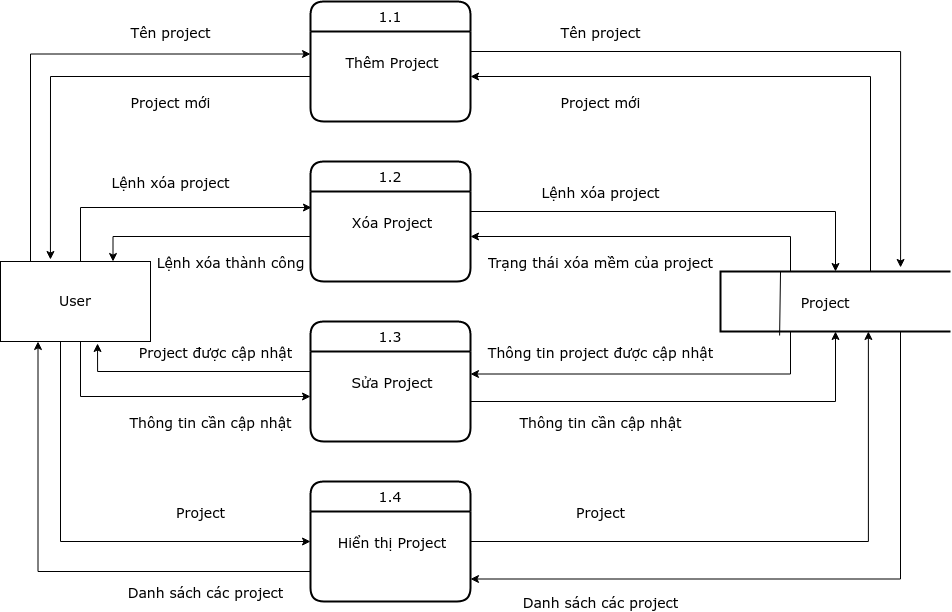

The diagram above was exported from draw.io. Its source (the exported page's mxGraphModel, read from the mxfile embedded in the PNG):
<mxGraphModel dx="868" dy="492" grid="1" gridSize="10" guides="1" tooltips="1" connect="1" arrows="1" fold="1" page="1" pageScale="1" pageWidth="850" pageHeight="1100" math="0" shadow="0">
  <root>
    <mxCell id="0" />
    <mxCell id="1" parent="0" />
    <mxCell id="UiDmll6O5oxjAPn6PNG--16" style="edgeStyle=orthogonalEdgeStyle;rounded=0;orthogonalLoop=1;jettySize=auto;html=1;entryX=0;entryY=0.25;entryDx=0;entryDy=0;fontFamily=Verdana;fontSize=14;" parent="1" source="UiDmll6O5oxjAPn6PNG--1" target="UiDmll6O5oxjAPn6PNG--3" edge="1">
      <mxGeometry relative="1" as="geometry">
        <Array as="points">
          <mxPoint x="80" y="83" />
        </Array>
      </mxGeometry>
    </mxCell>
    <mxCell id="UiDmll6O5oxjAPn6PNG--20" style="edgeStyle=orthogonalEdgeStyle;rounded=0;orthogonalLoop=1;jettySize=auto;html=1;entryX=0.006;entryY=0.178;entryDx=0;entryDy=0;entryPerimeter=0;fontFamily=Verdana;fontSize=14;" parent="1" source="UiDmll6O5oxjAPn6PNG--1" target="UiDmll6O5oxjAPn6PNG--5" edge="1">
      <mxGeometry relative="1" as="geometry">
        <Array as="points">
          <mxPoint x="130" y="236" />
        </Array>
      </mxGeometry>
    </mxCell>
    <mxCell id="UiDmll6O5oxjAPn6PNG--24" style="edgeStyle=orthogonalEdgeStyle;rounded=0;orthogonalLoop=1;jettySize=auto;html=1;entryX=0;entryY=0.5;entryDx=0;entryDy=0;fontFamily=Verdana;fontSize=14;" parent="1" source="UiDmll6O5oxjAPn6PNG--1" target="UiDmll6O5oxjAPn6PNG--7" edge="1">
      <mxGeometry relative="1" as="geometry">
        <Array as="points">
          <mxPoint x="130" y="425" />
        </Array>
      </mxGeometry>
    </mxCell>
    <mxCell id="UiDmll6O5oxjAPn6PNG--28" style="edgeStyle=orthogonalEdgeStyle;rounded=0;orthogonalLoop=1;jettySize=auto;html=1;entryX=0;entryY=0.5;entryDx=0;entryDy=0;fontFamily=Verdana;fontSize=14;" parent="1" source="UiDmll6O5oxjAPn6PNG--1" target="UiDmll6O5oxjAPn6PNG--8" edge="1">
      <mxGeometry relative="1" as="geometry">
        <Array as="points">
          <mxPoint x="110" y="570" />
        </Array>
      </mxGeometry>
    </mxCell>
    <mxCell id="UiDmll6O5oxjAPn6PNG--1" value="&lt;font style=&quot;font-size: 14px&quot; face=&quot;Verdana&quot;&gt;User&lt;/font&gt;" style="rounded=0;whiteSpace=wrap;html=1;" parent="1" vertex="1">
      <mxGeometry x="50" y="290" width="150" height="80" as="geometry" />
    </mxCell>
    <mxCell id="UiDmll6O5oxjAPn6PNG--2" value="1.1" style="swimlane;childLayout=stackLayout;horizontal=1;startSize=30;horizontalStack=0;rounded=1;fontSize=14;fontStyle=0;strokeWidth=2;resizeParent=0;resizeLast=1;shadow=0;dashed=0;align=center;fontFamily=Verdana;" parent="1" vertex="1">
      <mxGeometry x="360" y="30" width="160" height="120" as="geometry" />
    </mxCell>
    <mxCell id="UiDmll6O5oxjAPn6PNG--3" value="&#10;Thêm Project" style="align=center;strokeColor=none;fillColor=none;spacingLeft=4;fontSize=14;verticalAlign=top;resizable=0;rotatable=0;part=1;fontFamily=Verdana;" parent="UiDmll6O5oxjAPn6PNG--2" vertex="1">
      <mxGeometry y="30" width="160" height="90" as="geometry" />
    </mxCell>
    <mxCell id="UiDmll6O5oxjAPn6PNG--4" value="1.2" style="swimlane;childLayout=stackLayout;horizontal=1;startSize=30;horizontalStack=0;rounded=1;fontSize=14;fontStyle=0;strokeWidth=2;resizeParent=0;resizeLast=1;shadow=0;dashed=0;align=center;fontFamily=Verdana;" parent="1" vertex="1">
      <mxGeometry x="360" y="190" width="160" height="120" as="geometry" />
    </mxCell>
    <mxCell id="UiDmll6O5oxjAPn6PNG--5" value="&#10;Xóa Project" style="align=center;strokeColor=none;fillColor=none;spacingLeft=4;fontSize=14;verticalAlign=top;resizable=0;rotatable=0;part=1;fontFamily=Verdana;" parent="UiDmll6O5oxjAPn6PNG--4" vertex="1">
      <mxGeometry y="30" width="160" height="90" as="geometry" />
    </mxCell>
    <mxCell id="UiDmll6O5oxjAPn6PNG--6" value="1.3" style="swimlane;childLayout=stackLayout;horizontal=1;startSize=30;horizontalStack=0;rounded=1;fontSize=14;fontStyle=0;strokeWidth=2;resizeParent=0;resizeLast=1;shadow=0;dashed=0;align=center;fontFamily=Verdana;" parent="1" vertex="1">
      <mxGeometry x="360" y="350" width="160" height="120" as="geometry" />
    </mxCell>
    <mxCell id="UiDmll6O5oxjAPn6PNG--7" value="&#10;Sửa Project" style="align=center;strokeColor=none;fillColor=none;spacingLeft=4;fontSize=14;verticalAlign=top;resizable=0;rotatable=0;part=1;fontFamily=Verdana;" parent="UiDmll6O5oxjAPn6PNG--6" vertex="1">
      <mxGeometry y="30" width="160" height="90" as="geometry" />
    </mxCell>
    <mxCell id="UiDmll6O5oxjAPn6PNG--8" value="1.4" style="swimlane;childLayout=stackLayout;horizontal=1;startSize=30;horizontalStack=0;rounded=1;fontSize=14;fontStyle=0;strokeWidth=2;resizeParent=0;resizeLast=1;shadow=0;dashed=0;align=center;fontFamily=Verdana;" parent="1" vertex="1">
      <mxGeometry x="360" y="510" width="160" height="120" as="geometry" />
    </mxCell>
    <mxCell id="UiDmll6O5oxjAPn6PNG--9" value="&#10;Hiển thị Project" style="align=center;strokeColor=none;fillColor=none;spacingLeft=4;fontSize=14;verticalAlign=top;resizable=0;rotatable=0;part=1;fontFamily=Verdana;" parent="UiDmll6O5oxjAPn6PNG--8" vertex="1">
      <mxGeometry y="30" width="160" height="90" as="geometry" />
    </mxCell>
    <mxCell id="UiDmll6O5oxjAPn6PNG--34" style="edgeStyle=orthogonalEdgeStyle;rounded=0;orthogonalLoop=1;jettySize=auto;html=1;entryX=1;entryY=0.5;entryDx=0;entryDy=0;fontFamily=Verdana;fontSize=14;" parent="1" source="UiDmll6O5oxjAPn6PNG--10" target="UiDmll6O5oxjAPn6PNG--3" edge="1">
      <mxGeometry relative="1" as="geometry">
        <Array as="points">
          <mxPoint x="920" y="105" />
        </Array>
      </mxGeometry>
    </mxCell>
    <mxCell id="UiDmll6O5oxjAPn6PNG--38" style="edgeStyle=orthogonalEdgeStyle;rounded=0;orthogonalLoop=1;jettySize=auto;html=1;entryX=1;entryY=0.5;entryDx=0;entryDy=0;fontFamily=Verdana;fontSize=14;" parent="1" source="UiDmll6O5oxjAPn6PNG--10" target="UiDmll6O5oxjAPn6PNG--5" edge="1">
      <mxGeometry relative="1" as="geometry">
        <Array as="points">
          <mxPoint x="840" y="265" />
        </Array>
      </mxGeometry>
    </mxCell>
    <mxCell id="UiDmll6O5oxjAPn6PNG--42" style="edgeStyle=orthogonalEdgeStyle;rounded=0;orthogonalLoop=1;jettySize=auto;html=1;entryX=1;entryY=0.25;entryDx=0;entryDy=0;fontFamily=Verdana;fontSize=14;" parent="1" source="UiDmll6O5oxjAPn6PNG--10" target="UiDmll6O5oxjAPn6PNG--7" edge="1">
      <mxGeometry relative="1" as="geometry">
        <Array as="points">
          <mxPoint x="840" y="403" />
        </Array>
      </mxGeometry>
    </mxCell>
    <mxCell id="UiDmll6O5oxjAPn6PNG--45" style="edgeStyle=orthogonalEdgeStyle;rounded=0;orthogonalLoop=1;jettySize=auto;html=1;entryX=1;entryY=0.75;entryDx=0;entryDy=0;fontFamily=Verdana;fontSize=14;" parent="1" source="UiDmll6O5oxjAPn6PNG--10" target="UiDmll6O5oxjAPn6PNG--9" edge="1">
      <mxGeometry relative="1" as="geometry">
        <Array as="points">
          <mxPoint x="950" y="608" />
        </Array>
      </mxGeometry>
    </mxCell>
    <mxCell id="UiDmll6O5oxjAPn6PNG--10" value="&amp;nbsp;&amp;nbsp;&amp;nbsp;&amp;nbsp;&amp;nbsp;&amp;nbsp;&amp;nbsp;&amp;nbsp;&amp;nbsp;&amp;nbsp;&amp;nbsp;&amp;nbsp;&amp;nbsp;&amp;nbsp;&amp;nbsp; Project" style="strokeWidth=2;html=1;shape=mxgraph.flowchart.annotation_1;align=left;pointerEvents=1;fontFamily=Verdana;fontSize=14;" parent="1" vertex="1">
      <mxGeometry x="770" y="300" width="230" height="60" as="geometry" />
    </mxCell>
    <mxCell id="UiDmll6O5oxjAPn6PNG--15" value="" style="endArrow=none;html=1;rounded=0;fontFamily=Verdana;fontSize=14;entryX=0.261;entryY=0;entryDx=0;entryDy=0;entryPerimeter=0;exitX=0.257;exitY=1.067;exitDx=0;exitDy=0;exitPerimeter=0;" parent="1" source="UiDmll6O5oxjAPn6PNG--10" target="UiDmll6O5oxjAPn6PNG--10" edge="1">
      <mxGeometry relative="1" as="geometry">
        <mxPoint x="540" y="370" as="sourcePoint" />
        <mxPoint x="700" y="370" as="targetPoint" />
      </mxGeometry>
    </mxCell>
    <mxCell id="UiDmll6O5oxjAPn6PNG--17" value="Tên project" style="text;html=1;align=center;verticalAlign=middle;resizable=0;points=[];autosize=1;fontSize=14;fontFamily=Verdana;" parent="1" vertex="1">
      <mxGeometry x="170" y="50" width="100" height="20" as="geometry" />
    </mxCell>
    <mxCell id="UiDmll6O5oxjAPn6PNG--18" style="edgeStyle=orthogonalEdgeStyle;rounded=0;orthogonalLoop=1;jettySize=auto;html=1;entryX=0.333;entryY=-0.025;entryDx=0;entryDy=0;entryPerimeter=0;fontFamily=Verdana;fontSize=14;" parent="1" source="UiDmll6O5oxjAPn6PNG--3" target="UiDmll6O5oxjAPn6PNG--1" edge="1">
      <mxGeometry relative="1" as="geometry" />
    </mxCell>
    <mxCell id="UiDmll6O5oxjAPn6PNG--19" value="&lt;div&gt;Project mới&lt;/div&gt;" style="text;html=1;align=center;verticalAlign=middle;resizable=0;points=[];autosize=1;fontSize=14;fontFamily=Verdana;" parent="1" vertex="1">
      <mxGeometry x="170" y="120" width="100" height="20" as="geometry" />
    </mxCell>
    <mxCell id="UiDmll6O5oxjAPn6PNG--21" value="Lệnh xóa project" style="text;html=1;align=center;verticalAlign=middle;resizable=0;points=[];autosize=1;fontSize=14;fontFamily=Verdana;" parent="1" vertex="1">
      <mxGeometry x="155" y="200" width="130" height="20" as="geometry" />
    </mxCell>
    <mxCell id="UiDmll6O5oxjAPn6PNG--22" style="edgeStyle=orthogonalEdgeStyle;rounded=0;orthogonalLoop=1;jettySize=auto;html=1;entryX=0.75;entryY=0;entryDx=0;entryDy=0;fontFamily=Verdana;fontSize=14;" parent="1" source="UiDmll6O5oxjAPn6PNG--5" target="UiDmll6O5oxjAPn6PNG--1" edge="1">
      <mxGeometry relative="1" as="geometry" />
    </mxCell>
    <mxCell id="UiDmll6O5oxjAPn6PNG--23" value="Lệnh xóa thành công" style="text;html=1;align=center;verticalAlign=middle;resizable=0;points=[];autosize=1;fontSize=14;fontFamily=Verdana;" parent="1" vertex="1">
      <mxGeometry x="200" y="280" width="160" height="20" as="geometry" />
    </mxCell>
    <mxCell id="UiDmll6O5oxjAPn6PNG--25" style="edgeStyle=orthogonalEdgeStyle;rounded=0;orthogonalLoop=1;jettySize=auto;html=1;entryX=0.647;entryY=1.025;entryDx=0;entryDy=0;entryPerimeter=0;fontFamily=Verdana;fontSize=14;" parent="1" source="UiDmll6O5oxjAPn6PNG--7" target="UiDmll6O5oxjAPn6PNG--1" edge="1">
      <mxGeometry relative="1" as="geometry">
        <Array as="points">
          <mxPoint x="147" y="400" />
        </Array>
      </mxGeometry>
    </mxCell>
    <mxCell id="UiDmll6O5oxjAPn6PNG--26" value="Thông tin cần cập nhật" style="text;html=1;align=center;verticalAlign=middle;resizable=0;points=[];autosize=1;fontSize=14;fontFamily=Verdana;" parent="1" vertex="1">
      <mxGeometry x="170" y="440" width="180" height="20" as="geometry" />
    </mxCell>
    <mxCell id="UiDmll6O5oxjAPn6PNG--27" value="Project được cập nhật" style="text;html=1;align=center;verticalAlign=middle;resizable=0;points=[];autosize=1;fontSize=14;fontFamily=Verdana;" parent="1" vertex="1">
      <mxGeometry x="180" y="370" width="170" height="20" as="geometry" />
    </mxCell>
    <mxCell id="UiDmll6O5oxjAPn6PNG--29" style="edgeStyle=orthogonalEdgeStyle;rounded=0;orthogonalLoop=1;jettySize=auto;html=1;entryX=0.25;entryY=1;entryDx=0;entryDy=0;fontFamily=Verdana;fontSize=14;" parent="1" source="UiDmll6O5oxjAPn6PNG--9" target="UiDmll6O5oxjAPn6PNG--1" edge="1">
      <mxGeometry relative="1" as="geometry">
        <Array as="points">
          <mxPoint x="88" y="600" />
        </Array>
      </mxGeometry>
    </mxCell>
    <mxCell id="UiDmll6O5oxjAPn6PNG--30" value="Danh sách các project" style="text;html=1;align=center;verticalAlign=middle;resizable=0;points=[];autosize=1;fontSize=14;fontFamily=Verdana;" parent="1" vertex="1">
      <mxGeometry x="170" y="610" width="170" height="20" as="geometry" />
    </mxCell>
    <mxCell id="UiDmll6O5oxjAPn6PNG--31" value="Project" style="text;html=1;align=center;verticalAlign=middle;resizable=0;points=[];autosize=1;fontSize=14;fontFamily=Verdana;" parent="1" vertex="1">
      <mxGeometry x="220" y="530" width="60" height="20" as="geometry" />
    </mxCell>
    <mxCell id="UiDmll6O5oxjAPn6PNG--32" style="edgeStyle=orthogonalEdgeStyle;rounded=0;orthogonalLoop=1;jettySize=auto;html=1;entryX=0.783;entryY=-0.067;entryDx=0;entryDy=0;entryPerimeter=0;fontFamily=Verdana;fontSize=14;" parent="1" source="UiDmll6O5oxjAPn6PNG--3" target="UiDmll6O5oxjAPn6PNG--10" edge="1">
      <mxGeometry relative="1" as="geometry">
        <Array as="points">
          <mxPoint x="950" y="80" />
        </Array>
      </mxGeometry>
    </mxCell>
    <mxCell id="UiDmll6O5oxjAPn6PNG--33" value="Tên project" style="text;html=1;align=center;verticalAlign=middle;resizable=0;points=[];autosize=1;fontSize=14;fontFamily=Verdana;" parent="1" vertex="1">
      <mxGeometry x="600" y="50" width="100" height="20" as="geometry" />
    </mxCell>
    <mxCell id="UiDmll6O5oxjAPn6PNG--35" value="&lt;div&gt;Project mới&lt;/div&gt;" style="text;html=1;align=center;verticalAlign=middle;resizable=0;points=[];autosize=1;fontSize=14;fontFamily=Verdana;" parent="1" vertex="1">
      <mxGeometry x="600" y="120" width="100" height="20" as="geometry" />
    </mxCell>
    <mxCell id="UiDmll6O5oxjAPn6PNG--36" style="edgeStyle=orthogonalEdgeStyle;rounded=0;orthogonalLoop=1;jettySize=auto;html=1;entryX=0.5;entryY=0;entryDx=0;entryDy=0;entryPerimeter=0;fontFamily=Verdana;fontSize=14;" parent="1" source="UiDmll6O5oxjAPn6PNG--5" target="UiDmll6O5oxjAPn6PNG--10" edge="1">
      <mxGeometry relative="1" as="geometry">
        <Array as="points">
          <mxPoint x="885" y="240" />
        </Array>
      </mxGeometry>
    </mxCell>
    <mxCell id="UiDmll6O5oxjAPn6PNG--37" value="Lệnh xóa project" style="text;html=1;align=center;verticalAlign=middle;resizable=0;points=[];autosize=1;fontSize=14;fontFamily=Verdana;" parent="1" vertex="1">
      <mxGeometry x="585" y="210" width="130" height="20" as="geometry" />
    </mxCell>
    <mxCell id="UiDmll6O5oxjAPn6PNG--39" value="Trạng thái xóa mềm của project" style="text;html=1;align=center;verticalAlign=middle;resizable=0;points=[];autosize=1;fontSize=14;fontFamily=Verdana;" parent="1" vertex="1">
      <mxGeometry x="530" y="280" width="240" height="20" as="geometry" />
    </mxCell>
    <mxCell id="UiDmll6O5oxjAPn6PNG--40" style="edgeStyle=orthogonalEdgeStyle;rounded=0;orthogonalLoop=1;jettySize=auto;html=1;entryX=0.5;entryY=1;entryDx=0;entryDy=0;entryPerimeter=0;fontFamily=Verdana;fontSize=14;" parent="1" source="UiDmll6O5oxjAPn6PNG--7" target="UiDmll6O5oxjAPn6PNG--10" edge="1">
      <mxGeometry relative="1" as="geometry">
        <Array as="points">
          <mxPoint x="885" y="430" />
        </Array>
      </mxGeometry>
    </mxCell>
    <mxCell id="UiDmll6O5oxjAPn6PNG--41" value="Thông tin cần cập nhật" style="text;html=1;align=center;verticalAlign=middle;resizable=0;points=[];autosize=1;fontSize=14;fontFamily=Verdana;" parent="1" vertex="1">
      <mxGeometry x="560" y="440" width="180" height="20" as="geometry" />
    </mxCell>
    <mxCell id="UiDmll6O5oxjAPn6PNG--43" value="Thông tin project được cập nhật" style="text;html=1;align=center;verticalAlign=middle;resizable=0;points=[];autosize=1;fontSize=14;fontFamily=Verdana;" parent="1" vertex="1">
      <mxGeometry x="530" y="370" width="240" height="20" as="geometry" />
    </mxCell>
    <mxCell id="UiDmll6O5oxjAPn6PNG--44" style="edgeStyle=orthogonalEdgeStyle;rounded=0;orthogonalLoop=1;jettySize=auto;html=1;entryX=0.643;entryY=1;entryDx=0;entryDy=0;entryPerimeter=0;fontFamily=Verdana;fontSize=14;" parent="1" source="UiDmll6O5oxjAPn6PNG--9" target="UiDmll6O5oxjAPn6PNG--10" edge="1">
      <mxGeometry relative="1" as="geometry">
        <Array as="points">
          <mxPoint x="918" y="570" />
        </Array>
      </mxGeometry>
    </mxCell>
    <mxCell id="UiDmll6O5oxjAPn6PNG--46" value="Danh sách các project" style="text;html=1;align=center;verticalAlign=middle;resizable=0;points=[];autosize=1;fontSize=14;fontFamily=Verdana;" parent="1" vertex="1">
      <mxGeometry x="565" y="620" width="170" height="20" as="geometry" />
    </mxCell>
    <mxCell id="UiDmll6O5oxjAPn6PNG--47" value="Project" style="text;html=1;align=center;verticalAlign=middle;resizable=0;points=[];autosize=1;fontSize=14;fontFamily=Verdana;" parent="1" vertex="1">
      <mxGeometry x="620" y="530" width="60" height="20" as="geometry" />
    </mxCell>
  </root>
</mxGraphModel>